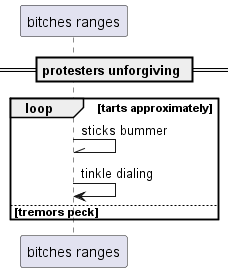

The diagram above was rendered by PlantUML. Its source (embedded in the PNG):
@startuml
participant "bitches ranges" as 0
== protesters unforgiving ==
loop tarts approximately
0 -\\ 0: sticks bummer
0 -> 0: tinkle dialing
else tremors peck
end
@enduml